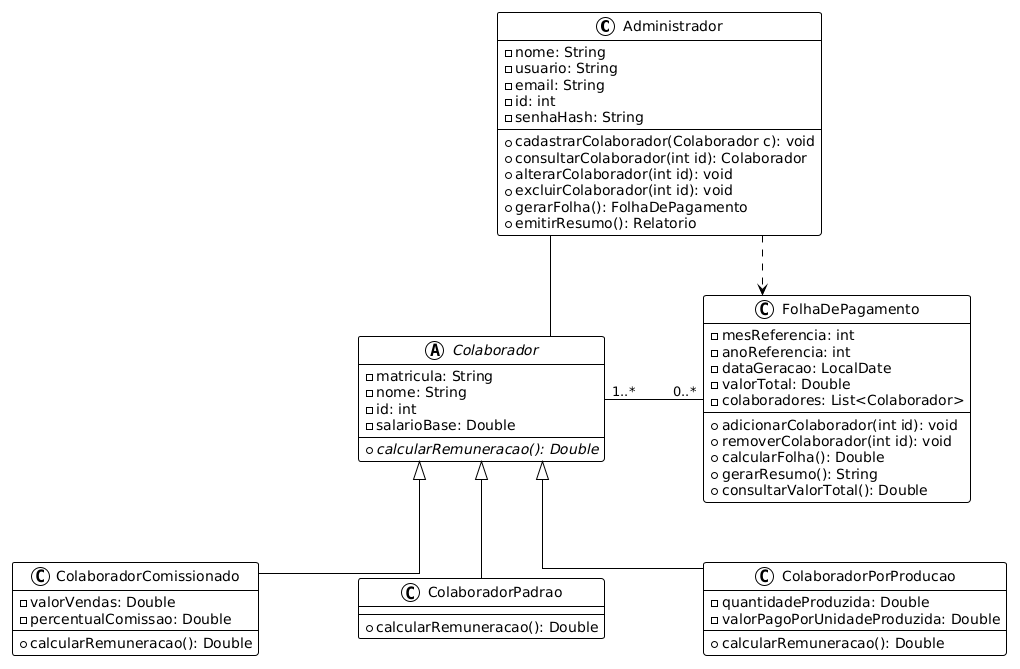

The diagram above was rendered by PlantUML. Its source (embedded in the PNG):
@startuml
!theme plain

class Administrador {
  - nome: String
  - usuario: String
  - email: String
  - id: int
  - senhaHash: String

  + cadastrarColaborador(Colaborador c): void
  + consultarColaborador(int id): Colaborador
  + alterarColaborador(int id): void
  + excluirColaborador(int id): void
  + gerarFolha(): FolhaDePagamento
  + emitirResumo(): Relatorio

}

class FolhaDePagamento {
  - mesReferencia: int
  - anoReferencia: int
  - dataGeracao: LocalDate
  - valorTotal: Double
  - colaboradores: List<Colaborador>

  + adicionarColaborador(int id): void
  + removerColaborador(int id): void
  + calcularFolha(): Double
  + gerarResumo(): String
  + consultarValorTotal(): Double
}

abstract class Colaborador {
  - matricula: String
  - nome: String
  - id: int
  - salarioBase: Double

  {abstract} + calcularRemuneracao(): Double
}

class ColaboradorComissionado {
  - valorVendas: Double
  - percentualComissao: Double

  + calcularRemuneracao(): Double
}

class ColaboradorPadrao {
  + calcularRemuneracao(): Double
}

class ColaboradorPorProducao {
  - quantidadeProduzida: Double
  - valorPagoPorUnidadeProduzida: Double

  + calcularRemuneracao(): Double
}

Colaborador <|-- ColaboradorComissionado
Colaborador <|-- ColaboradorPadrao
Colaborador <|-- ColaboradorPorProducao

Colaborador "1..*" -Right- "0..*" FolhaDePagamento
Administrador .Right.> FolhaDePagamento 

Administrador -- Colaborador

skinparam nodesep 100
skinparam linetype ortho
@enduml